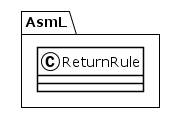

The diagram above was rendered by PlantUML. Its source (embedded in the PNG):
@startuml
!theme plain
package AsmL {
class ReturnRule {
}
}
@enduml